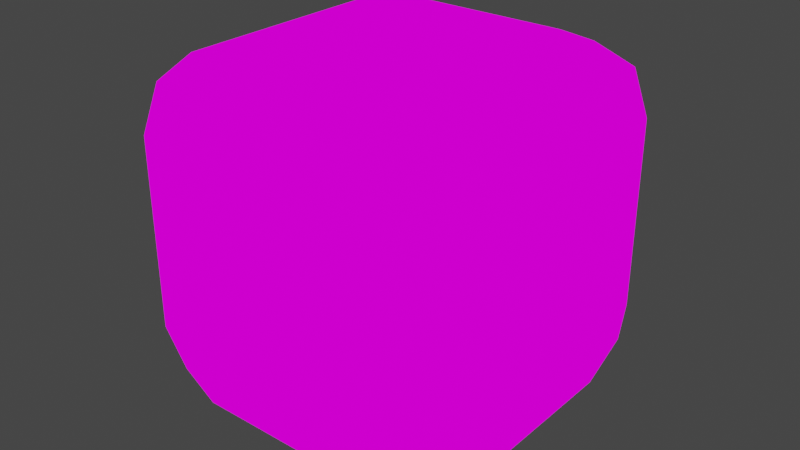 # Source: ammo_pickup_shotgun.blend  (saved by Blender 2.81.16; exported with 4.5.12 LTS)
import bpy
from mathutils import Matrix  # noqa: F401  (used for matrix-valued properties, if any)

bpy.ops.wm.read_factory_settings(use_empty=True)
scene = bpy.context.scene
scene.name = 'Scene'

# ---- collections
col_collection = bpy.data.collections.new('Collection'); scene.collection.children.link(col_collection)

# ---- images (referenced by path relative to the original .blend; pixels are not part of the script)
import os
ASSET_DIR = os.environ.get("B2B_ASSET_DIR", "")  # directory of the original .blend (textures are referenced by path, not embedded)
HERE = os.path.dirname(os.path.abspath(__file__))  # packed textures are extracted next to this script under _unpacked/

def load_image(name, relpath, width, height, colorspace="sRGB"):
    """Load a texture the original file referenced (path relative to the .blend, or extracted next to this script)."""
    p = next((c for c in (os.path.join(HERE, relpath), os.path.join(ASSET_DIR, relpath)) if relpath and os.path.exists(c)), "")
    if p:
        img = bpy.data.images.load(p, check_existing=True)
        img.name = name
    else:  # same state as the original file: an image datablock whose file is absent (Cycles renders it pink)
        img = bpy.data.images.new(name, width, height)
        img.source = "FILE"
        img.filepath = "//" + (relpath or name)
    img.colorspace_settings.name = colorspace
    return img
img_texture_png = load_image('texture.png', 'texture.png', 1024, 1024, 'sRGB')

# ---- materials (node trees are filled in below, after node groups)
mat_material = bpy.data.materials.new('Material')
mat_material.alpha_threshold = 0.0
mat_material.use_transparent_shadow = False
mat_material.line_color = (0.0, 0.0, 0.0, 1.0)

# ---- material node trees
mat_material.use_nodes = True; mat_material.node_tree.nodes.clear()
_N = mat_material.node_tree.nodes; _L = mat_material.node_tree.links
n0 = _N.new('ShaderNodeOutputMaterial'); n0.name = 'Material Output'; n0.location = (300, 300)
n1 = _N.new('ShaderNodeBackground'); n1.name = 'Background'; n1.location = (10, 300)
n2 = _N.new('ShaderNodeTexImage'); n2.name = 'Image Texture'; n2.location = (-322, 295)
n2.image = img_texture_png
_L.new(n1.outputs[0], n0.inputs[0])
_L.new(n2.outputs[0], n1.inputs[0])
n0.is_active_output = True

# ---- world
world_world = bpy.data.worlds.new('World'); scene.world = world_world
world_world.use_nodes = True; world_world.node_tree.nodes.clear()
_N = world_world.node_tree.nodes; _L = world_world.node_tree.links
n0 = _N.new('ShaderNodeOutputWorld'); n0.name = 'World Output'; n0.location = (300, 300)
n1 = _N.new('ShaderNodeBackground'); n1.name = 'Background'; n1.location = (10, 300)
n1.inputs[0].default_value = (0.05088, 0.05088, 0.05088, 1.0)
_L.new(n1.outputs[0], n0.inputs[0])
n0.is_active_output = True
world_world.color = (0.05088, 0.05088, 0.05088)
world_world.use_sun_shadow = False
world_world.sun_shadow_jitter_overblur = 0.0

# ---- meshes
me_cylinder_007 = bpy.data.meshes.new('Cylinder.007')
me_cylinder_007.from_pydata([(-0.09825, -0.09825, 0.0007906), (-0.09825, -0.1835, 0.08608), (-0.1835, -0.09825, 0.08608), (-0.09825, -0.1586, 0.02577), (-0.1475, -0.1475, 0.03684), (-0.1586, -0.1586, 0.08608), (-0.1586, -0.09825, 0.02577), (-0.09825, -0.1835, 0.2826), (-0.09825, -0.09825, 0.3679), (-0.1835, -0.09825, 0.2826), (-0.09825, -0.1586, 0.3429), (-0.1475, -0.1475, 0.3318), (-0.1586, -0.09825, 0.3429), (-0.1586, -0.1586, 0.2826), (-0.09825, 0.09825, 0.0007906), (-0.1835, 0.09825, 0.08608), (-0.09825, 0.1835, 0.08608), (-0.1586, 0.09825, 0.02577), (-0.1475, 0.1475, 0.03684), (-0.1586, 0.1586, 0.08608), (-0.09825, 0.1586, 0.02577), (-0.09825, 0.09825, 0.3679), (-0.09825, 0.1835, 0.2826), (-0.1835, 0.09825, 0.2826), (-0.09825, 0.1586, 0.3429), (-0.1475, 0.1475, 0.3318), (-0.1586, 0.1586, 0.2826), (-0.1586, 0.09825, 0.3429), (0.09825, -0.09825, 0.0007906), (0.1835, -0.09825, 0.08608), (0.09825, -0.1835, 0.08608), (0.1586, -0.09825, 0.02577), (0.1475, -0.1475, 0.03684), (0.1586, -0.1586, 0.08608), (0.09825, -0.1586, 0.02577), (0.09825, -0.09825, 0.3679), (0.09825, -0.1835, 0.2826), (0.1835, -0.09825, 0.2826), (0.09825, -0.1586, 0.3429), (0.1475, -0.1475, 0.3318), (0.1586, -0.1586, 0.2826), (0.1586, -0.09825, 0.3429), (0.09825, 0.09825, 0.0007906), (0.09825, 0.1835, 0.08608), (0.1835, 0.09825, 0.08608), (0.09825, 0.1586, 0.02577), (0.1475, 0.1475, 0.03684), (0.1586, 0.1586, 0.08608), (0.1586, 0.09825, 0.02577), (0.09825, 0.09825, 0.3679), (0.1835, 0.09825, 0.2826), (0.09825, 0.1835, 0.2826), (0.1586, 0.09825, 0.3429), (0.1475, 0.1475, 0.3318), (0.1586, 0.1586, 0.2826), (0.09825, 0.1586, 0.3429)], [], [(30, 36, 7, 1), (44, 50, 37, 29), (49, 21, 8, 35), (2, 9, 23, 15), (16, 22, 51, 43), (0, 3, 4, 6), (1, 5, 4, 3), (2, 6, 4, 5), (7, 10, 11, 13), (8, 12, 11, 10), (9, 13, 11, 12), (14, 17, 18, 20), (15, 19, 18, 17), (16, 20, 18, 19), (21, 24, 25, 27), (22, 26, 25, 24), (23, 27, 25, 26), (28, 31, 32, 34), (29, 33, 32, 31), (30, 34, 32, 33), (35, 38, 39, 41), (36, 40, 39, 38), (37, 41, 39, 40), (42, 45, 46, 48), (43, 47, 46, 45), (44, 48, 46, 47), (49, 52, 53, 55), (50, 54, 53, 52), (51, 55, 53, 54), (14, 0, 6, 17), (17, 6, 2, 15), (1, 7, 13, 5), (5, 13, 9, 2), (8, 21, 27, 12), (12, 27, 23, 9), (22, 16, 19, 26), (26, 19, 15, 23), (42, 14, 20, 45), (45, 20, 16, 43), (21, 49, 55, 24), (24, 55, 51, 22), (50, 44, 47, 54), (54, 47, 43, 51), (28, 42, 48, 31), (31, 48, 44, 29), (49, 35, 41, 52), (52, 41, 37, 50), (36, 30, 33, 40), (40, 33, 29, 37), (0, 28, 34, 3), (3, 34, 30, 1), (35, 8, 10, 38), (38, 10, 7, 36), (14, 42, 28, 0)])
_uv = me_cylinder_007.uv_layers.new(name='UVMap')
_uv.uv.foreach_set('vector', [0.4706, 0.5273, 0.4706, 0.5967, 0.4005, 0.5967, 0.4005, 0.5273, 0.4706, 0.5273, 0.4706, 0.5967, 0.4005, 0.5967, 0.4005, 0.5273, 0.4706, 0.5967, 0.4005, 0.5967, 0.4005, 0.5273, 0.4706, 0.5273, 0.4005, 0.5273, 0.4005, 0.5967, 0.4706, 0.5967, 0.4706, 0.5273, 0.4005, 0.5273, 0.4005, 0.5967, 0.4706, 0.5967, 0.4706, 0.5273, 0.1053, 0.4369, 0.1053, 0.3906, 0.07176, 0.3971, 0.05859, 0.4369, 0.1053, 0.4369, 0.05859, 0.4369, 0.07176, 0.3971, 0.1053, 0.3906, 0.1053, 0.4369, 0.1053, 0.3906, 0.07176, 0.3971, 0.05859, 0.4369, 0.1053, 0.5436, 0.1053, 0.5898, 0.07835, 0.5898, 0.05859, 0.5436, 0.1053, 0.4369, 0.05859, 0.4369, 0.05859, 0.4102, 0.1053, 0.3906, 0.1053, 0.5436, 0.05859, 0.5436, 0.05859, 0.5703, 0.1053, 0.5898, 0.1053, 0.5436, 0.05859, 0.5436, 0.05859, 0.5703, 0.1053, 0.5898, 0.213, 0.4369, 0.2598, 0.4369, 0.2598, 0.4102, 0.213, 0.3906, 0.1053, 0.4369, 0.1053, 0.3906, 0.07835, 0.3906, 0.05859, 0.4369, 0.1053, 0.5436, 0.1053, 0.5898, 0.07835, 0.5898, 0.05859, 0.5436, 0.1053, 0.5436, 0.05859, 0.5436, 0.05859, 0.5703, 0.1053, 0.5898, 0.213, 0.5436, 0.213, 0.5898, 0.24, 0.5898, 0.2598, 0.5436, 0.213, 0.4369, 0.2598, 0.4369, 0.2598, 0.4102, 0.213, 0.3906, 0.1053, 0.4369, 0.05859, 0.4369, 0.05859, 0.4102, 0.1053, 0.3906, 0.213, 0.4369, 0.213, 0.3906, 0.24, 0.3906, 0.2598, 0.4369, 0.213, 0.4369, 0.213, 0.3906, 0.24, 0.3906, 0.2598, 0.4369, 0.213, 0.5436, 0.2598, 0.5436, 0.2598, 0.5703, 0.213, 0.5898, 0.1053, 0.5436, 0.1053, 0.5898, 0.07835, 0.5898, 0.05859, 0.5436, 0.213, 0.5436, 0.213, 0.5898, 0.24, 0.5898, 0.2598, 0.5436, 0.213, 0.4369, 0.2598, 0.4369, 0.2598, 0.4102, 0.213, 0.3906, 0.213, 0.4369, 0.213, 0.3906, 0.24, 0.3906, 0.2598, 0.4369, 0.213, 0.5436, 0.2598, 0.5436, 0.2532, 0.5768, 0.213, 0.5898, 0.213, 0.5436, 0.2598, 0.5436, 0.2532, 0.5768, 0.213, 0.5898, 0.213, 0.5436, 0.213, 0.5898, 0.2532, 0.5768, 0.2598, 0.5436, 0.1053, 0.5436, 0.1053, 0.4369, 0.05859, 0.4369, 0.05859, 0.5436, 0.213, 0.3906, 0.1053, 0.3906, 0.1053, 0.4369, 0.213, 0.4369, 0.1053, 0.4369, 0.1053, 0.5436, 0.05859, 0.5436, 0.05859, 0.4369, 0.05859, 0.4369, 0.05859, 0.5436, 0.1053, 0.5436, 0.1053, 0.4369, 0.1053, 0.4369, 0.1053, 0.5436, 0.05859, 0.5436, 0.05859, 0.4369, 0.1053, 0.5898, 0.213, 0.5898, 0.213, 0.5436, 0.1053, 0.5436, 0.1053, 0.5436, 0.1053, 0.4369, 0.05859, 0.4369, 0.05859, 0.5436, 0.2598, 0.5436, 0.2598, 0.4369, 0.213, 0.4369, 0.213, 0.5436, 0.213, 0.5436, 0.1053, 0.5436, 0.1053, 0.5898, 0.213, 0.5898, 0.213, 0.3906, 0.1053, 0.3906, 0.1053, 0.4369, 0.213, 0.4369, 0.1053, 0.5436, 0.213, 0.5436, 0.213, 0.5898, 0.1053, 0.5898, 0.1053, 0.5898, 0.213, 0.5898, 0.213, 0.5436, 0.1053, 0.5436, 0.213, 0.5436, 0.213, 0.4369, 0.2598, 0.4369, 0.2598, 0.5436, 0.2598, 0.5436, 0.2598, 0.4369, 0.213, 0.4369, 0.213, 0.5436, 0.213, 0.4369, 0.213, 0.5436, 0.2598, 0.5436, 0.2598, 0.4369, 0.1053, 0.3906, 0.213, 0.3906, 0.213, 0.4369, 0.1053, 0.4369, 0.213, 0.5436, 0.213, 0.4369, 0.2598, 0.4369, 0.2598, 0.5436, 0.213, 0.5898, 0.1053, 0.5898, 0.1053, 0.5436, 0.213, 0.5436, 0.213, 0.5436, 0.213, 0.4369, 0.2598, 0.4369, 0.2598, 0.5436, 0.05859, 0.5436, 0.05859, 0.4369, 0.1053, 0.4369, 0.1053, 0.5436, 0.1053, 0.4369, 0.213, 0.4369, 0.213, 0.3906, 0.1053, 0.3906, 0.1053, 0.3906, 0.213, 0.3906, 0.213, 0.4369, 0.1053, 0.4369, 0.213, 0.4369, 0.1053, 0.4369, 0.1053, 0.3906, 0.213, 0.3906, 0.213, 0.5898, 0.1053, 0.5898, 0.1053, 0.5436, 0.213, 0.5436, 0.4005, 0.5967, 0.4706, 0.5967, 0.4706, 0.5273, 0.4005, 0.5273])
me_cylinder_007.materials.append(mat_material)
me_cylinder_007.use_remesh_fix_poles = True
me_cylinder_007.use_remesh_preserve_attributes = False
me_cylinder_007.use_mirror_vertex_groups = False
me_cylinder_007.update()

# ---- objects
ob_ammo = bpy.data.objects.new('AMMO', me_cylinder_007)

# ---- transforms, parenting, visibility, modifiers, constraints
ob_ammo.location = (0.0, 0.0, 0.0)
ob_ammo.lineart.crease_threshold = 0.0

# ---- collection membership
col_collection.objects.link(ob_ammo)

# ---- scene / render settings (as saved in the file)
scene.frame_start = 1; scene.frame_end = 250; scene.frame_set(228)
scene.render.engine = 'BLENDER_EEVEE_NEXT'
scene.cycles.use_denoising = False
scene.cycles.samples = 128
scene.cycles.sampling_pattern = 'TABULATED_SOBOL'
scene.cycles.use_adaptive_sampling = False
scene.cycles.use_light_tree = False
scene.view_settings.view_transform = 'Filmic'
bpy.context.view_layer.update()

# ---- added for rendering (the .blend has no active camera and no usable light): camera, sun
cam_auto = bpy.data.cameras.new('AutoCamera')
cam_auto.lens = 50.0
cam_auto.sensor_width = 36.0
cam_auto.clip_end = 1000.0
ob_auto_camera = bpy.data.objects.new('AutoCamera', cam_auto)
scene.collection.objects.link(ob_auto_camera)
ob_auto_camera.location = (0.588239, -0.705887, 0.654915)
ob_auto_camera.rotation_euler = (1.09748, -7.21219e-08, 0.694738)
scene.camera = ob_auto_camera
light_auto_sun = bpy.data.lights.new('AutoSun', 'SUN')
light_auto_sun.energy = 3.0
light_auto_sun.angle = 0.0523599
ob_auto_sun = bpy.data.objects.new('AutoSun', light_auto_sun)
scene.collection.objects.link(ob_auto_sun)
ob_auto_sun.rotation_euler = (0.872665, 0.174533, 0.523599)
bpy.context.view_layer.update()
